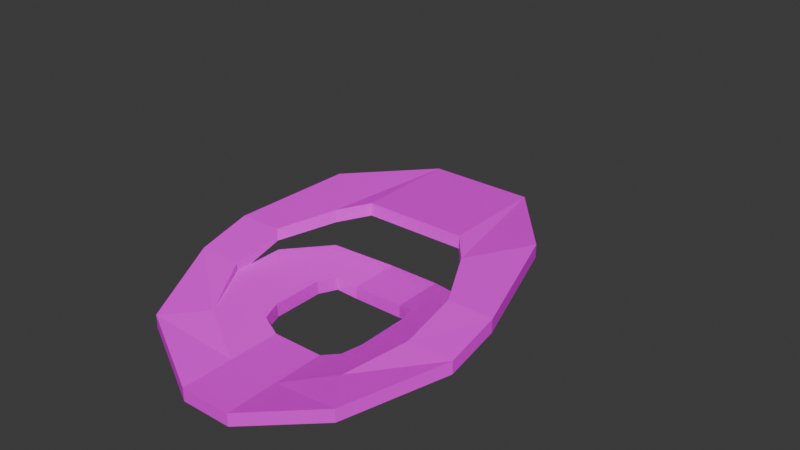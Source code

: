 # Source: a_couple_rings.blend  (saved by Blender 4.0.36; exported with 4.5.12 LTS)
import bpy
from mathutils import Matrix  # noqa: F401  (used for matrix-valued properties, if any)

bpy.ops.wm.read_factory_settings(use_empty=True)
scene = bpy.context.scene
scene.name = 'Scene'

# ---- collections
col_final = bpy.data.collections.new('Final'); scene.collection.children.link(col_final)
col_wip = bpy.data.collections.new('WIP'); scene.collection.children.link(col_wip)
col_wip.hide_render = True

# ---- images (referenced by path relative to the original .blend; pixels are not part of the script)
import os
ASSET_DIR = os.environ.get("B2B_ASSET_DIR", "")  # directory of the original .blend (textures are referenced by path, not embedded)
HERE = os.path.dirname(os.path.abspath(__file__))  # packed textures are extracted next to this script under _unpacked/

def load_image(name, relpath, width, height, colorspace="sRGB"):
    """Load a texture the original file referenced (path relative to the .blend, or extracted next to this script)."""
    p = next((c for c in (os.path.join(HERE, relpath), os.path.join(ASSET_DIR, relpath)) if relpath and os.path.exists(c)), "")
    if p:
        img = bpy.data.images.load(p, check_existing=True)
        img.name = name
    else:  # same state as the original file: an image datablock whose file is absent (Cycles renders it pink)
        img = bpy.data.images.new(name, width, height)
        img.source = "FILE"
        img.filepath = "//" + (relpath or name)
    img.colorspace_settings.name = colorspace
    return img
img_tile_15_128x128_png_001 = load_image('Tile_15-128x128.png.001', 'Tile_15-128x128.png', 1024, 1024, 'sRGB')
img_bricks_05_128x128_png_001 = load_image('Bricks_05-128x128.png.001', 'Bricks_05-128x128.png', 1024, 1024, 'sRGB')
img_floor_1a_png_001 = load_image('FLOOR_1A.png.001', 'FLOOR_1A.png', 1024, 1024, 'sRGB')
img_metal_21_128x128_png_001 = load_image('Metal_21-128x128.png.001', 'Metal_21-128x128.png', 1024, 1024, 'sRGB')
img_tile_15_128x128_png = load_image('Tile_15-128x128.png', 'Tile_15-128x128.png', 1024, 1024, 'sRGB')
img_bricks_05_128x128_png = load_image('Bricks_05-128x128.png', 'Bricks_05-128x128.png', 1024, 1024, 'sRGB')
img_floor_1a_png = load_image('FLOOR_1A.png', 'FLOOR_1A.png', 1024, 1024, 'sRGB')
img_metal_21_128x128_png = load_image('Metal_21-128x128.png', 'Metal_21-128x128.png', 1024, 1024, 'sRGB')

# ---- materials (node trees are filled in below, after node groups)
mat_tile1_001 = bpy.data.materials.new('Tile1.001')
mat_tile1_001.use_transparent_shadow = False
mat_brick1_001 = bpy.data.materials.new('Brick1.001')
mat_brick1_001.use_transparent_shadow = False
mat_metal2_001 = bpy.data.materials.new('Metal2.001')
mat_metal2_001.use_transparent_shadow = False
mat_metal1_001 = bpy.data.materials.new('Metal1.001')
mat_metal1_001.alpha_threshold = 0.0
mat_metal1_001.use_transparent_shadow = False
mat_metal1_001.roughness = 0.5
mat_metal1_001.line_color = (0.0, 0.0, 0.0, 1.0)
mat_tile1 = bpy.data.materials.new('Tile1')
mat_tile1.use_transparent_shadow = False
mat_brick1 = bpy.data.materials.new('Brick1')
mat_brick1.use_transparent_shadow = False
mat_metal2 = bpy.data.materials.new('Metal2')
mat_metal2.use_transparent_shadow = False
mat_metal1 = bpy.data.materials.new('Metal1')
mat_metal1.alpha_threshold = 0.0
mat_metal1.use_transparent_shadow = False
mat_metal1.roughness = 0.5
mat_metal1.line_color = (0.0, 0.0, 0.0, 1.0)

# ---- material node trees
mat_tile1_001.use_nodes = True; mat_tile1_001.node_tree.nodes.clear()
_N = mat_tile1_001.node_tree.nodes; _L = mat_tile1_001.node_tree.links
n0 = _N.new('ShaderNodeOutputMaterial'); n0.name = 'Material Output'; n0.location = (300, 300)
n1 = _N.new('ShaderNodeBsdfPrincipled'); n1.name = 'Principled BSDF'; n1.location = (10, 300)
n1.inputs[3].default_value = 1.45
n2 = _N.new('ShaderNodeTexImage'); n2.name = 'Image Texture'; n2.location = (-260, 300)
n2.image = img_tile_15_128x128_png_001
n2.interpolation = 'Closest'
_L.new(n1.outputs[0], n0.inputs[0])
_L.new(n2.outputs[0], n1.inputs[0])
n0.is_active_output = True
mat_brick1_001.use_nodes = True; mat_brick1_001.node_tree.nodes.clear()
_N = mat_brick1_001.node_tree.nodes; _L = mat_brick1_001.node_tree.links
n0 = _N.new('ShaderNodeBsdfPrincipled'); n0.name = 'Principled BSDF'; n0.location = (10, 300)
n0.inputs[3].default_value = 1.45
n1 = _N.new('ShaderNodeOutputMaterial'); n1.name = 'Material Output'; n1.location = (300, 300)
n2 = _N.new('ShaderNodeTexImage'); n2.name = 'Image Texture'; n2.location = (-260, 300)
n2.image = img_bricks_05_128x128_png_001
_L.new(n0.outputs[0], n1.inputs[0])
_L.new(n2.outputs[0], n0.inputs[0])
n1.is_active_output = True
mat_metal2_001.use_nodes = True; mat_metal2_001.node_tree.nodes.clear()
_N = mat_metal2_001.node_tree.nodes; _L = mat_metal2_001.node_tree.links
n0 = _N.new('ShaderNodeBsdfPrincipled'); n0.name = 'Principled BSDF'; n0.location = (10, 300)
n0.inputs[3].default_value = 1.45
n1 = _N.new('ShaderNodeOutputMaterial'); n1.name = 'Material Output'; n1.location = (300, 300)
n2 = _N.new('ShaderNodeTexImage'); n2.name = 'Image Texture'; n2.location = (-260, 300)
n2.image = img_floor_1a_png_001
_L.new(n0.outputs[0], n1.inputs[0])
_L.new(n2.outputs[0], n0.inputs[0])
n1.is_active_output = True
mat_metal1_001.use_nodes = True; mat_metal1_001.node_tree.nodes.clear()
_N = mat_metal1_001.node_tree.nodes; _L = mat_metal1_001.node_tree.links
n0 = _N.new('ShaderNodeOutputMaterial'); n0.name = 'Material Output'; n0.location = (300, 300)
n1 = _N.new('ShaderNodeBsdfPrincipled'); n1.name = 'Principled BSDF'; n1.location = (10, 300)
n1.inputs[3].default_value = 1.45
n2 = _N.new('ShaderNodeTexImage'); n2.name = 'Image Texture.001'; n2.location = (-260, 300)
n2.image = img_metal_21_128x128_png_001
_L.new(n1.outputs[0], n0.inputs[0])
_L.new(n2.outputs[0], n1.inputs[0])
n0.is_active_output = True
mat_tile1.use_nodes = True; mat_tile1.node_tree.nodes.clear()
_N = mat_tile1.node_tree.nodes; _L = mat_tile1.node_tree.links
n0 = _N.new('ShaderNodeOutputMaterial'); n0.name = 'Material Output'; n0.location = (300, 300)
n1 = _N.new('ShaderNodeBsdfPrincipled'); n1.name = 'Principled BSDF'; n1.location = (10, 300)
n1.inputs[3].default_value = 1.45
n2 = _N.new('ShaderNodeTexImage'); n2.name = 'Image Texture'; n2.location = (-260, 300)
n2.image = img_tile_15_128x128_png
n2.interpolation = 'Closest'
_L.new(n1.outputs[0], n0.inputs[0])
_L.new(n2.outputs[0], n1.inputs[0])
n0.is_active_output = True
mat_brick1.use_nodes = True; mat_brick1.node_tree.nodes.clear()
_N = mat_brick1.node_tree.nodes; _L = mat_brick1.node_tree.links
n0 = _N.new('ShaderNodeBsdfPrincipled'); n0.name = 'Principled BSDF'; n0.location = (10, 300)
n0.inputs[3].default_value = 1.45
n1 = _N.new('ShaderNodeOutputMaterial'); n1.name = 'Material Output'; n1.location = (300, 300)
n2 = _N.new('ShaderNodeTexImage'); n2.name = 'Image Texture'; n2.location = (-260, 300)
n2.image = img_bricks_05_128x128_png
_L.new(n0.outputs[0], n1.inputs[0])
_L.new(n2.outputs[0], n0.inputs[0])
n1.is_active_output = True
mat_metal2.use_nodes = True; mat_metal2.node_tree.nodes.clear()
_N = mat_metal2.node_tree.nodes; _L = mat_metal2.node_tree.links
n0 = _N.new('ShaderNodeBsdfPrincipled'); n0.name = 'Principled BSDF'; n0.location = (10, 300)
n0.inputs[3].default_value = 1.45
n1 = _N.new('ShaderNodeOutputMaterial'); n1.name = 'Material Output'; n1.location = (300, 300)
n2 = _N.new('ShaderNodeTexImage'); n2.name = 'Image Texture'; n2.location = (-260, 300)
n2.image = img_floor_1a_png
_L.new(n0.outputs[0], n1.inputs[0])
_L.new(n2.outputs[0], n0.inputs[0])
n1.is_active_output = True
mat_metal1.use_nodes = True; mat_metal1.node_tree.nodes.clear()
_N = mat_metal1.node_tree.nodes; _L = mat_metal1.node_tree.links
n0 = _N.new('ShaderNodeOutputMaterial'); n0.name = 'Material Output'; n0.location = (300, 300)
n1 = _N.new('ShaderNodeBsdfPrincipled'); n1.name = 'Principled BSDF'; n1.location = (10, 300)
n1.inputs[3].default_value = 1.45
n2 = _N.new('ShaderNodeTexImage'); n2.name = 'Image Texture.001'; n2.location = (-260, 300)
n2.image = img_metal_21_128x128_png
_L.new(n1.outputs[0], n0.inputs[0])
_L.new(n2.outputs[0], n1.inputs[0])
n0.is_active_output = True

# ---- world
world_world = bpy.data.worlds.new('World'); scene.world = world_world
world_world.use_nodes = True; world_world.node_tree.nodes.clear()
_N = world_world.node_tree.nodes; _L = world_world.node_tree.links
n0 = _N.new('ShaderNodeOutputWorld'); n0.name = 'World Output'; n0.location = (300, 300)
n1 = _N.new('ShaderNodeBackground'); n1.name = 'Background'; n1.location = (10, 300)
n1.inputs[0].default_value = (0.05088, 0.05088, 0.05088, 1.0)
_L.new(n1.outputs[0], n0.inputs[0])
n0.is_active_output = True
world_world.color = (0.05088, 0.05088, 0.05088)
world_world.use_sun_shadow = False
world_world.sun_shadow_jitter_overblur = 0.0

# ---- meshes
me_finalmesh = bpy.data.meshes.new('FinalMesh')
me_finalmesh.from_pydata([(4.0, -4.0, -5.5), (4.0, 4.0, -4.5), (-4.0, 4.0, -5.5), (2.0, 4.0, -10.0), (2.0, 4.0, -9.0), (2.0, 8.0, -10.0), (-2.0, 4.0, -10.0), (-2.0, 4.0, -9.0), (-2.0, 8.0, -10.0), (2.0, 20.0, -9.999), (2.0, 20.0, -9.0), (2.0, 24.0, -9.999), (2.0, 24.0, -9.0), (5.803, 18.0, -7.748), (5.732, 18.0, -8.745), (8.0, 21.0, -8.539), (8.0, 21.0, -7.54), (7.705, 14.0, -6.528), (7.705, 14.0, -7.472), (11.15, 14.0, -7.49), (11.15, 14.0, -6.51), (7.705, 10.0, -5.434), (7.705, 10.0, -6.393), (11.15, 10.0, -6.497), (11.15, 10.0, -5.503), (5.7, 6.0, -4.825), (5.7, 6.0, -5.824), (9.0, 2.0, -5.29), (9.0, 2.0, -4.304), (4.0, 4.0, -5.5), (4.0, -4.0, -4.5), (-2.0, 20.0, -9.999), (-2.0, 20.0, -9.0), (-5.803, 18.0, -7.748), (-5.732, 18.0, -8.745), (-8.0, 21.0, -8.539), (-8.0, 21.0, -7.54), (-7.705, 14.0, -6.528), (-7.705, 14.0, -7.472), (-11.15, 14.0, -7.49), (-11.15, 14.0, -6.51), (-7.705, 10.0, -5.434), (-7.705, 10.0, -6.393), (-11.15, 10.0, -6.497), (-11.15, 10.0, -5.503), (-5.7, 6.0, -4.825), (-5.7, 6.0, -5.824), (-9.0, 2.0, -5.29), (-9.0, 2.0, -4.304), (-4.0, 4.0, -4.5), (-4.0, -4.0, -5.5), (-4.0, -4.0, -4.5), (3.832, 14.0, -9.371), (3.904, 14.0, -8.375), (7.631, 14.0, -8.118), (7.703, 14.0, -7.122), (2.0, 16.0, -9.999), (2.0, 16.0, -9.0), (3.832, 10.0, -9.371), (3.904, 10.0, -8.375), (7.631, 10.0, -8.118), (7.703, 10.0, -7.122), (2.0, 8.0, -9.0), (3.358, 8.5, -9.527), (5.732, 6.0, -8.745), (5.803, 6.0, -7.748), (3.429, 8.5, -8.531), (3.358, 15.5, -9.527), (3.429, 15.5, -8.531), (-3.832, 14.0, -9.371), (-3.904, 14.0, -8.375), (-7.631, 14.0, -8.118), (-7.703, 14.0, -7.122), (-3.832, 10.0, -9.371), (-3.904, 10.0, -8.375), (-7.631, 10.0, -8.118), (-7.703, 10.0, -7.122), (-2.0, 8.0, -9.0), (-3.358, 8.5, -9.527), (-5.732, 6.0, -8.745), (-5.803, 6.0, -7.748), (-3.429, 8.5, -8.531), (-3.358, 15.5, -9.527), (-3.429, 15.5, -8.531), (-2.0, 16.0, -10.0), (-2.0, 16.0, -9.0), (-2.0, 24.0, -10.0), (-2.0, 24.0, -9.0)], [], [(29, 1, 30, 0), (0, 30, 51, 50), (2, 49, 51, 50), (29, 2, 49, 1), (29, 0, 50, 2), (30, 1, 49, 51), (5, 3, 4, 62), (3, 4, 7, 6), (8, 77, 7, 6), (5, 8, 77, 62), (5, 3, 6, 8), (4, 62, 77, 7), (9, 10, 12, 11), (13, 17, 20, 16), (10, 13, 16, 12), (9, 14, 13, 10), (12, 16, 15, 11), (11, 15, 14, 9), (20, 24, 23, 19), (14, 18, 17, 13), (16, 20, 19, 15), (15, 19, 18, 14), (23, 27, 26, 22), (19, 23, 22, 18), (17, 21, 24, 20), (18, 22, 21, 17), (28, 30, 0, 27), (21, 25, 28, 24), (22, 26, 25, 21), (24, 28, 27, 23), (27, 0, 29, 26), (25, 1, 30, 28), (26, 29, 1, 25), (31, 86, 87, 32), (33, 36, 40, 37), (32, 87, 36, 33), (31, 32, 33, 34), (87, 86, 35, 36), (86, 31, 34, 35), (40, 39, 43, 44), (34, 33, 37, 38), (36, 35, 39, 40), (35, 34, 38, 39), (43, 42, 46, 47), (39, 38, 42, 43), (37, 40, 44, 41), (38, 37, 41, 42), (48, 47, 50, 51), (41, 44, 48, 45), (42, 41, 45, 46), (44, 43, 47, 48), (47, 46, 2, 50), (45, 48, 51, 49), (46, 45, 49, 2), (14, 67, 56, 9), (56, 57, 10, 9), (68, 13, 10, 57), (67, 68, 57, 56), (52, 58, 59, 53), (52, 54, 60, 58), (64, 3, 5, 63), (66, 62, 4, 65), (63, 5, 62, 66), (3, 64, 65, 4), (55, 53, 59, 61), (58, 63, 66, 59), (59, 66, 65, 61), (60, 64, 63, 58), (61, 60, 54, 55), (52, 53, 68, 67), (53, 55, 13, 68), (54, 52, 67, 14), (64, 60, 61, 65), (14, 13, 55, 54), (34, 31, 84, 82), (84, 31, 32, 85), (83, 85, 32, 33), (82, 84, 85, 83), (69, 70, 74, 73), (69, 73, 75, 71), (79, 78, 8, 6), (81, 80, 7, 77), (78, 81, 77, 8), (6, 7, 80, 79), (72, 76, 74, 70), (73, 74, 81, 78), (74, 76, 80, 81), (75, 73, 78, 79), (76, 72, 71, 75), (69, 82, 83, 70), (70, 83, 33, 72), (71, 34, 82, 69), (79, 80, 76, 75), (34, 71, 72, 33), (11, 12, 57, 56), (56, 57, 85, 84), (86, 84, 85, 87), (11, 86, 87, 12), (11, 56, 84, 86), (57, 12, 87, 85)])
me_finalmesh.polygons.foreach_set('material_index', [1, 1, 1, 1, 1, 0, 1, 1, 1, 1, 1, 0, 3, 2, 2, 3, 3, 3, 3, 3, 3, 3, 3, 3, 2, 3, 3, 2, 3, 3, 3, 2, 3, 3, 2, 2, 3, 3, 3, 3, 3, 3, 3, 3, 3, 2, 3, 3, 2, 3, 3, 3, 2, 3, 3, 3, 2, 3, 3, 3, 3, 2, 3, 3, 2, 3, 2, 3, 2, 3, 2, 3, 3, 3, 3, 3, 2, 3, 3, 3, 3, 2, 3, 3, 2, 3, 2, 3, 2, 3, 2, 3, 3, 3, 1, 1, 1, 1, 1, 0])
_uv = me_finalmesh.uv_layers.new(name='UVMap')
_uv.uv.foreach_set('vector', [1.0, 0.375, 1.0, 0.625, 0.0, 0.625, 0.0, 0.375, 1.0, 0.375, 1.0, 0.625, 0.0, 0.625, 0.0, 0.375, 1.0, 0.375, 1.0, 0.625, 0.0, 0.625, 0.0, 0.375, 1.0, 0.375, 0.0, 0.375, 0.0, 0.625, 1.0, 0.625, 1.0, 1.0, 1.0, 0.0, 0.0, 0.0, 0.0, 1.0, 1.0, 0.0, 1.0, 1.0, 0.0, 1.0, 0.0, 0.0, 1.0, 0.375, 0.0, 0.375, 0.0, 0.625, 1.0, 0.625, 1.0, 0.375, 1.0, 0.625, 0.0, 0.625, 0.0, 0.375, 1.0, 0.375, 1.0, 0.625, 0.0, 0.625, 0.0, 0.375, 1.0, 0.375, 0.0, 0.375, 0.0, 0.625, 1.0, 0.625, 1.0, 1.0, 1.0, 0.0, 0.0, 0.0, 0.0, 1.0, 1.0, 0.0, 1.0, 1.0, 0.0, 1.0, 0.0, 0.0, 2.591, -0.3386, 2.591, -0.1078, 3.591, -0.1078, 3.591, -0.3386, 0.0, 0.0, 0.0, 1.0, 1.0, 1.0, 1.0, 0.0, 0.0, 0.0, 0.0, 1.0, 1.0, 1.0, 1.0, 0.0, -1.139, -0.3386, 0.02727, 0.05791, 0.1151, 0.27, -1.043, -0.1078, -1.043, -0.1078, 0.6773, 0.1265, 0.5817, -0.1043, -1.139, -0.3386, -1.139, 3.591, 0.5817, 2.841, 0.02727, 2.091, -1.139, 2.591, 1.091, 0.4173, 0.09091, 0.5716, 0.09091, 0.3422, 1.091, 0.1908, 2.091, 0.05791, 1.091, 0.289, 1.091, 0.5071, 2.091, 0.27, 2.841, 0.1265, 1.091, 0.4173, 1.091, 0.1908, 2.841, -0.1043, 0.5817, 2.841, 1.516, 1.091, 0.623, 1.091, 0.02727, 2.091, 1.578, 0.09091, 1.212, -1.909, 0.3982, -0.9091, 0.6963, 0.09091, 1.516, 1.091, 1.578, 0.09091, 0.6963, 0.09091, 0.623, 1.091, 0.0, 0.0, 0.0, 1.0, 1.0, 1.0, 1.0, 0.0, 1.091, 0.289, 0.09091, 0.466, 0.09091, 0.6876, 1.091, 0.5071, -1.909, 0.9908, -3.409, 1.433, -3.409, 1.202, -1.909, 0.7631, 0.0, 0.0, 0.0, 1.0, 1.0, 1.0, 1.0, 0.0, 0.09091, 0.466, -0.9091, 0.9552, -0.9091, 1.186, 0.09091, 0.6876, 0.09091, 0.5716, -1.909, 0.9908, -1.909, 0.7631, 0.09091, 0.3422, 1.212, -1.909, 0.04048, -3.409, 0.04047, -1.409, 0.3982, -0.9091, 0.0, 0.0, 0.0, 1.0, 1.0, 1.0, 1.0, 0.0, -0.9091, 0.9552, -1.409, 1.202, -1.409, 1.433, -0.9091, 1.186, 2.591, -0.3386, 3.591, -0.3386, 3.591, -0.1078, 2.591, -0.1078, 0.0, 0.0, 1.0, 0.0, 1.0, 1.0, 0.0, 1.0, 0.0, 0.0, 1.0, 0.0, 1.0, 1.0, 0.0, 1.0, -1.139, -0.3386, -1.043, -0.1078, 0.1151, 0.27, 0.02727, 0.05791, -1.043, -0.1078, -1.139, -0.3386, 0.5817, -0.1043, 0.6773, 0.1265, -1.139, 3.591, -1.139, 2.591, 0.02727, 2.091, 0.5817, 2.841, 1.091, 0.4173, 1.091, 0.1908, 0.09091, 0.3422, 0.09091, 0.5716, 2.091, 0.05791, 2.091, 0.27, 1.091, 0.5071, 1.091, 0.289, 2.841, 0.1265, 2.841, -0.1043, 1.091, 0.1908, 1.091, 0.4173, 0.5817, 2.841, 0.02727, 2.091, 0.623, 1.091, 1.516, 1.091, 1.578, 0.09091, 0.6963, 0.09091, 0.3982, -0.9091, 1.212, -1.909, 1.516, 1.091, 0.623, 1.091, 0.6963, 0.09091, 1.578, 0.09091, 0.0, 0.0, 1.0, 0.0, 1.0, 1.0, 0.0, 1.0, 1.091, 0.289, 1.091, 0.5071, 0.09091, 0.6876, 0.09091, 0.466, -1.909, 0.9908, -1.909, 0.7631, -3.409, 1.202, -3.409, 1.433, 0.0, 0.0, 1.0, 0.0, 1.0, 1.0, 0.0, 1.0, 0.09091, 0.466, 0.09091, 0.6876, -0.9091, 1.186, -0.9091, 0.9552, 0.09091, 0.5716, 0.09091, 0.3422, -1.909, 0.7631, -1.909, 0.9908, 1.212, -1.909, 0.3982, -0.9091, 0.04047, -1.409, 0.04048, -3.409, 0.0, 0.0, 1.0, 0.0, 1.0, 1.0, 0.0, 1.0, -0.9091, 0.9552, -0.9091, 1.186, -1.409, 1.433, -1.409, 1.202, 0.8713, 2.0, 0.2463, 1.375, -0.1304, 1.5, -0.1304, 2.5, 1.5, 0.419, 1.5, 0.6498, 2.5, 0.6498, 2.5, 0.419, 0.0, 0.0, 1.0, 0.0, 1.0, 1.0, 0.0, 1.0, 0.2463, 0.4183, 0.3413, 0.6493, -0.0348, 0.6498, -0.1304, 0.419, 1.0, 0.4183, 0.0, 0.4183, 0.0, 0.6493, 1.0, 0.6493, 0.3713, 1.0, 1.371, 1.0, 1.371, 0.0, 0.3713, 0.0, 0.8713, -1.0, -0.1304, -1.5, -0.1304, -0.5, 0.2463, -0.375, 0.0, 0.0, 1.0, 0.0, 1.0, 1.0, 0.0, 1.0, 0.2463, 0.4183, -0.1304, 0.419, -0.0348, 0.6498, 0.3413, 0.6493, -0.1304, -1.5, 0.8713, -1.0, 0.0, 1.0, 1.0, 1.0, 0.0, 0.0, 1.0, 0.0, 1.0, 1.0, 0.0, 1.0, 0.0, 0.4183, -0.375, 0.4183, -0.375, 0.6493, 0.0, 0.6493, 0.0, 0.0, 1.0, 0.0, 1.0, 1.0, 0.0, 1.0, 1.371, 0.0, 0.8713, -1.0, 0.2463, -0.375, 0.3713, 0.0, 0.0, 1.0, 1.371, 0.0, 1.371, 1.0, 0.0, 0.0, 1.0, 0.4183, 1.0, 0.6493, 1.375, 0.6493, 1.375, 0.4183, 0.0, 0.0, 1.0, 0.0, 1.0, 1.0, 0.0, 1.0, 1.371, 1.0, 0.3713, 1.0, 0.2463, 1.375, 0.8713, 2.0, 0.8713, -1.0, 1.371, 0.0, 0.0, 1.0, 0.0, 1.0, 0.8713, 2.0, 1.0, 1.0, 1.0, 0.0, 1.371, 1.0, 0.8713, 2.0, -0.1304, 2.5, -0.1304, 1.5, 0.2463, 1.375, 1.5, 0.419, 2.5, 0.419, 2.5, 0.6498, 1.5, 0.6498, 0.0, 0.0, 0.0, 1.0, 1.0, 1.0, 1.0, 0.0, 0.2463, 0.4183, -0.1304, 0.419, -0.0348, 0.6498, 0.3413, 0.6493, 1.0, 0.4183, 1.0, 0.6493, 0.0, 0.6493, 0.0, 0.4183, 0.3713, 1.0, 0.3713, 0.0, 1.371, 0.0, 1.371, 1.0, 0.8713, -1.0, 0.2463, -0.375, -0.1304, -0.5, -0.1304, -1.5, 0.0, 0.0, 0.0, 1.0, 1.0, 1.0, 1.0, 0.0, 0.2463, 0.4183, 0.3413, 0.6493, -0.0348, 0.6498, -0.1304, 0.419, -0.1304, -1.5, 1.0, 1.0, 0.0, 1.0, 0.8713, -1.0, 0.0, 0.0, 0.0, 1.0, 1.0, 1.0, 1.0, 0.0, 0.0, 0.4183, 0.0, 0.6493, -0.375, 0.6493, -0.375, 0.4183, 0.0, 0.0, 0.0, 1.0, 1.0, 1.0, 1.0, 0.0, 1.371, 0.0, 0.3713, 0.0, 0.2463, -0.375, 0.8713, -1.0, 0.0, 1.0, 0.0, 0.0, 1.371, 1.0, 1.371, 0.0, 1.0, 0.4183, 1.375, 0.4183, 1.375, 0.6493, 1.0, 0.6493, 0.0, 0.0, 0.0, 1.0, 1.0, 1.0, 1.0, 0.0, 1.371, 1.0, 0.8713, 2.0, 0.2463, 1.375, 0.3713, 1.0, 0.8713, -1.0, 0.0, 1.0, 0.0, 1.0, 1.371, 0.0, 0.8713, 2.0, 1.371, 1.0, 1.0, 0.0, 1.0, 1.0, 1.5, 0.375, 1.5, 0.625, -0.5, 0.625, -0.5, 0.375, 1.0, 0.375, 1.0, 0.625, 0.0, 0.625, 0.0, 0.375, 1.5, 0.375, -0.5, 0.375, -0.5, 0.625, 1.5, 0.625, 1.0, 0.375, 0.0, 0.375, 0.0, 0.625, 1.0, 0.625, 1.0, 1.5, 1.0, -0.5, 0.0, -0.5, 0.0, 1.5, 1.0, -0.5, 1.0, 1.5, 0.0, 1.5, 0.0, -0.5])
me_finalmesh.materials.append(mat_tile1_001)
me_finalmesh.materials.append(mat_brick1_001)
me_finalmesh.materials.append(mat_metal2_001)
me_finalmesh.materials.append(mat_metal1_001)
me_finalmesh.use_mirror_x = True
me_finalmesh.update()
me_goalfloor = bpy.data.meshes.new('GoalFloor')
me_goalfloor.from_pydata([(4.0, -4.0, -2.5), (4.0, -4.0, -1.5), (4.0, 4.0, -2.5), (4.0, 4.0, -1.5), (-4.0, -4.0, -2.5), (-4.0, -4.0, -1.5), (-4.0, 4.0, -2.5), (-4.0, 4.0, -1.5)], [], [(2, 3, 1, 0), (0, 1, 5, 4), (6, 4, 5, 7), (2, 6, 7, 3), (2, 0, 4, 6), (1, 3, 7, 5)])
me_goalfloor.polygons.foreach_set('material_index', [1, 1, 1, 1, 1, 0])
_uv = me_goalfloor.uv_layers.new(name='UVMap')
_uv.uv.foreach_set('vector', [1.0, 0.375, 1.0, 0.625, 0.0, 0.625, 0.0, 0.375, 1.0, 0.375, 1.0, 0.625, 0.0, 0.625, 0.0, 0.375, 1.0, 0.375, 0.0, 0.375, 0.0, 0.625, 1.0, 0.625, 1.0, 0.375, 0.0, 0.375, 0.0, 0.625, 1.0, 0.625, 1.0, 1.0, 1.0, 0.0, 0.0, 0.0, 0.0, 1.0, 1.0, 0.0, 1.0, 1.0, 0.0, 1.0, 0.0, 0.0])
me_goalfloor.materials.append(mat_tile1)
me_goalfloor.materials.append(mat_brick1)
me_goalfloor.update()
me_longfloor = bpy.data.meshes.new('LongFloor')
me_longfloor.from_pydata([(2.0, -4.0, -0.5), (2.0, -4.0, 0.5), (2.0, 4.0, -0.5), (2.0, 4.0, 0.5), (-2.0, -4.0, -0.5), (-2.0, -4.0, 0.5), (-2.0, 4.0, -0.5), (-2.0, 4.0, 0.5)], [], [(2, 3, 1, 0), (0, 1, 5, 4), (6, 4, 5, 7), (2, 6, 7, 3), (2, 0, 4, 6), (1, 3, 7, 5)])
me_longfloor.polygons.foreach_set('material_index', [1, 1, 1, 1, 1, 0])
_uv = me_longfloor.uv_layers.new(name='UVMap')
_uv.uv.foreach_set('vector', [1.5, 0.375, 1.5, 0.625, -0.5, 0.625, -0.5, 0.375, 1.0, 0.375, 1.0, 0.625, 0.0, 0.625, 0.0, 0.375, 1.5, 0.375, -0.5, 0.375, -0.5, 0.625, 1.5, 0.625, 1.0, 0.375, 0.0, 0.375, 0.0, 0.625, 1.0, 0.625, 1.0, 1.5, 1.0, -0.5, 0.0, -0.5, 0.0, 1.5, 1.0, -0.5, 1.0, 1.5, 0.0, 1.5, 0.0, -0.5])
me_longfloor.materials.append(mat_tile1)
me_longfloor.materials.append(mat_brick1)
me_longfloor.update()
me_rings1 = bpy.data.meshes.new('Rings1')
me_rings1.from_pydata([(-1.037, 2.0, -0.4624), (-0.6577, 2.0, 0.4614), (2.963, 2.0, -0.4624), (3.342, 2.0, 0.4614), (-3.044, 4.0, -0.4596), (-2.662, 4.0, 0.4634), (-3.044, 8.0, -0.4596), (-2.662, 8.0, 0.4634), (-1.037, -2.0, -0.4624), (-0.6577, -2.0, 0.4614), (2.963, -2.0, -0.4624), (3.342, -2.0, 0.4614), (-3.044, -4.0, -0.4596), (-2.662, -4.0, 0.4634), (-3.044, -8.0, -0.4596), (-2.662, -8.0, 0.4634), (-1.537, -3.5, -0.4624), (0.9625, -6.0, -0.4624), (1.342, -6.0, 0.4614), (-1.158, -3.5, 0.4614), (-1.537, 3.5, -0.4624), (0.9625, 6.0, -0.4624), (1.342, 6.0, 0.4614), (-1.158, 3.5, 0.4614)], [], [(21, 20, 4, 6), (4, 5, 7, 6), (23, 22, 7, 5), (20, 23, 5, 4), (0, 8, 9, 1), (0, 2, 10, 8), (17, 14, 12, 16), (12, 14, 15, 13), (19, 13, 15, 18), (16, 12, 13, 19), (14, 17, 18, 15), (3, 1, 9, 11), (8, 16, 19, 9), (9, 19, 18, 11), (10, 17, 16, 8), (11, 10, 2, 3), (0, 1, 23, 20), (1, 3, 22, 23), (2, 0, 20, 21), (17, 10, 11, 18), (7, 22, 21, 6), (21, 22, 3, 2)])
me_rings1.polygons.foreach_set('material_index', [1, 1, 0, 1, 1, 1, 1, 1, 0, 1, 1, 0, 1, 0, 1, 0, 1, 0, 1, 1, 1, 1])
_uv = me_rings1.uv_layers.new(name='UVMap')
_uv.uv.foreach_set('vector', [0.8713, 2.0, 0.2463, 1.375, -0.1304, 1.5, -0.1304, 2.5, 1.5, 0.419, 1.5, 0.6498, 2.5, 0.6498, 2.5, 0.419, 0.0, 0.0, 1.0, 0.0, 1.0, 1.0, 0.0, 1.0, 0.2463, 0.4183, 0.3413, 0.6493, -0.0348, 0.6498, -0.1304, 0.419, 1.0, 0.4183, 0.0, 0.4183, 0.0, 0.6493, 1.0, 0.6493, 0.3713, 1.0, 1.371, 1.0, 1.371, 0.0, 0.3713, 0.0, 0.8713, -1.0, -0.1304, -1.5, -0.1304, -0.5, 0.2463, -0.375, -0.5, 0.419, -1.5, 0.419, -1.5, 0.6498, -0.5, 0.6498, 0.0, 0.0, 1.0, 0.0, 1.0, 1.0, 0.0, 1.0, 0.2463, 0.4183, -0.1304, 0.419, -0.0348, 0.6498, 0.3413, 0.6493, -0.1304, -1.5, 0.8713, -1.0, 0.0, 1.0, 1.0, 1.0, 0.0, 0.0, 1.0, 0.0, 1.0, 1.0, 0.0, 1.0, 0.0, 0.4183, -0.375, 0.4183, -0.375, 0.6493, 0.0, 0.6493, 0.0, 0.0, 1.0, 0.0, 1.0, 1.0, 0.0, 1.0, 1.371, 0.0, 0.8713, -1.0, 0.2463, -0.375, 0.3713, 0.0, 0.0, 1.0, 1.371, 0.0, 1.371, 1.0, 0.0, 0.0, 1.0, 0.4183, 1.0, 0.6493, 1.375, 0.6493, 1.375, 0.4183, 0.0, 0.0, 1.0, 0.0, 1.0, 1.0, 0.0, 1.0, 1.371, 1.0, 0.3713, 1.0, 0.2463, 1.375, 0.8713, 2.0, 0.8713, -1.0, 1.371, 0.0, 0.0, 1.0, 0.0, 1.0, 1.0, 1.0, 1.0, 0.0, 0.8713, 2.0, -0.1304, 2.5, 0.8713, 2.0, 1.0, 1.0, 1.0, 0.0, 1.371, 1.0])
me_rings1.materials.append(mat_metal2)
me_rings1.materials.append(mat_metal1)
me_rings1.update()
me_rings2 = bpy.data.meshes.new('Rings2')
me_rings2.from_pydata([(-3.044, 4.0, -0.4596), (-2.662, 4.0, 0.4634), (-3.044, 8.0, -0.4596), (-2.662, 8.0, 0.4634), (1.972, 2.0, 1.975), (1.621, 2.0, 1.126), (3.839, 5.0, 0.4777), (4.221, 5.0, 1.401), (4.365, -2.0, 2.923), (4.004, -2.0, 2.051), (7.575, -2.0, 1.658), (7.95, -2.0, 2.564), (4.855, -6.0, 4.107), (4.488, -6.0, 3.221), (7.826, -6.0, 2.264), (8.206, -6.0, 3.181), (3.487, -10.0, 5.639), (3.105, -10.0, 4.716), (6.358, -14.0, 3.947), (6.735, -14.0, 4.858), (2.056, -12.0, 6.627), (1.674, -12.0, 5.704), (1.674, -20.0, 5.703), (2.056, -20.0, 6.627)], [], [(0, 2, 3, 1), (4, 7, 11, 8), (1, 3, 7, 4), (0, 1, 4, 5), (3, 2, 6, 7), (2, 0, 5, 6), (11, 10, 14, 15), (5, 4, 8, 9), (7, 6, 10, 11), (6, 5, 9, 10), (14, 13, 17, 18), (10, 9, 13, 14), (8, 11, 15, 12), (9, 8, 12, 13), (19, 18, 22, 23), (12, 15, 19, 16), (13, 12, 16, 17), (15, 14, 18, 19), (21, 20, 23, 22), (18, 17, 21, 22), (16, 19, 23, 20), (17, 16, 20, 21)])
me_rings2.polygons.foreach_set('material_index', [1, 0, 0, 1, 1, 1, 1, 1, 1, 1, 1, 1, 0, 1, 1, 0, 1, 1, 1, 1, 0, 1])
_uv = me_rings2.uv_layers.new(name='UVMap')
_uv.uv.foreach_set('vector', [2.591, -0.3386, 3.591, -0.3386, 3.591, -0.1078, 2.591, -0.1078, 0.0, 0.0, 1.0, 0.0, 1.0, 1.0, 0.0, 1.0, 0.0, 0.0, 1.0, 0.0, 1.0, 1.0, 0.0, 1.0, -1.139, -0.3386, -1.043, -0.1078, 0.1151, 0.27, 0.02727, 0.05791, -1.043, -0.1078, -1.139, -0.3386, 0.5817, -0.1043, 0.6773, 0.1265, -1.139, 3.591, -1.139, 2.591, 0.02727, 2.091, 0.5817, 2.841, 1.091, 0.4173, 1.091, 0.1908, 0.09091, 0.3422, 0.09091, 0.5716, 2.091, 0.05791, 2.091, 0.27, 1.091, 0.5071, 1.091, 0.289, 2.841, 0.1265, 2.841, -0.1043, 1.091, 0.1908, 1.091, 0.4173, 0.5817, 2.841, 0.02727, 2.091, 0.623, 1.091, 1.516, 1.091, 1.578, 0.09091, 0.6963, 0.09091, 0.3982, -0.9091, 1.212, -1.909, 1.516, 1.091, 0.623, 1.091, 0.6963, 0.09091, 1.578, 0.09091, 0.0, 0.0, 1.0, 0.0, 1.0, 1.0, 0.0, 1.0, 1.091, 0.289, 1.091, 0.5071, 0.09091, 0.6876, 0.09091, 0.466, -1.909, 0.9908, -1.909, 0.7631, -3.409, 1.202, -3.409, 1.433, 0.0, 0.0, 1.0, 0.0, 1.0, 1.0, 0.0, 1.0, 0.09091, 0.466, 0.09091, 0.6876, -0.9091, 1.186, -0.9091, 0.9552, 0.09091, 0.5716, 0.09091, 0.3422, -1.909, 0.7631, -1.909, 0.9908, -1.409, 1.202, -1.409, 1.433, -3.409, 1.433, -3.409, 1.202, 1.212, -1.909, 0.3982, -0.9091, 0.04047, -1.409, 0.04048, -3.409, 0.0, 0.0, 1.0, 0.0, 1.0, 1.0, 0.0, 1.0, -0.9091, 0.9552, -0.9091, 1.186, -1.409, 1.433, -1.409, 1.202])
me_rings2.materials.append(mat_metal2)
me_rings2.materials.append(mat_metal1)
me_rings2.update()
me_startfloor = bpy.data.meshes.new('StartFloor')
me_startfloor.from_pydata([(2.0, -2.0, -1.0), (2.0, -2.0, 0.0), (2.0, 2.0, -1.0), (2.0, 2.0, 0.0), (-2.0, -2.0, -1.0), (-2.0, -2.0, 0.0), (-2.0, 2.0, -1.0), (-2.0, 2.0, 0.0)], [], [(2, 3, 1, 0), (0, 1, 5, 4), (6, 4, 5, 7), (2, 6, 7, 3), (2, 0, 4, 6), (1, 3, 7, 5)])
me_startfloor.polygons.foreach_set('material_index', [1, 1, 1, 1, 1, 0])
_uv = me_startfloor.uv_layers.new(name='UVMap')
_uv.uv.foreach_set('vector', [1.0, 0.375, 1.0, 0.625, 0.0, 0.625, 0.0, 0.375, 1.0, 0.375, 1.0, 0.625, 0.0, 0.625, 0.0, 0.375, 1.0, 0.375, 0.0, 0.375, 0.0, 0.625, 1.0, 0.625, 1.0, 0.375, 0.0, 0.375, 0.0, 0.625, 1.0, 0.625, 1.0, 1.0, 1.0, 0.0, 0.0, 0.0, 0.0, 1.0, 1.0, 0.0, 1.0, 1.0, 0.0, 1.0, 0.0, 0.0])
me_startfloor.materials.append(mat_tile1)
me_startfloor.materials.append(mat_brick1)
me_startfloor.update()

# ---- objects
ob_finalmesh_col = bpy.data.objects.new('FinalMesh-col', me_finalmesh)
ob_goalfloor = bpy.data.objects.new('GoalFloor', me_goalfloor)
ob_longfloor = bpy.data.objects.new('LongFloor', me_longfloor)
ob_rings1 = bpy.data.objects.new('Rings1', me_rings1)
ob_rings2 = bpy.data.objects.new('Rings2', me_rings2)
ob_startfloor = bpy.data.objects.new('StartFloor', me_startfloor)

# ---- transforms, parenting, visibility, modifiers, constraints
ob_finalmesh_col.location = (-5.245e-07, 6.0, 9.0)
ob_finalmesh_col.rotation_euler = (0.0, -0.0, 3.142)
ob_finalmesh_col.use_mesh_mirror_x = True
ob_goalfloor.location = (0.0, -6.0, 9.0)
ob_longfloor.location = (0.0, 14.0, -0.5)
ob_rings1.location = (4.636, 6.0, 0.5902)
ob_rings1.rotation_euler = (1.107e-08, -0.3927, -5.565e-08)
_m = ob_rings1.modifiers.new('Mirror', 'MIRROR')
_m.mirror_object = ob_startfloor
ob_rings2.location = (4.636, 10.0, 0.5902)
ob_rings2.rotation_euler = (1.107e-08, -0.3927, -5.565e-08)
_m = ob_rings2.modifiers.new('Mirror', 'MIRROR')
_m.mirror_object = ob_startfloor
ob_startfloor.location = (0.0, 0.0, 0.0)

# ---- collection membership
col_final.objects.link(ob_finalmesh_col)
col_wip.objects.link(ob_goalfloor)
col_wip.objects.link(ob_longfloor)
col_wip.objects.link(ob_rings1)
col_wip.objects.link(ob_rings2)
col_wip.objects.link(ob_startfloor)

# ---- scene / render settings (as saved in the file)
scene.frame_start = 1; scene.frame_end = 250; scene.frame_set(5)
scene.render.engine = 'BLENDER_EEVEE_NEXT'
scene.cycles.sampling_pattern = 'TABULATED_SOBOL'
bpy.context.view_layer.update()

# ---- added for rendering (the .blend has no active camera and no usable light): camera, sun
cam_auto = bpy.data.cameras.new('AutoCamera')
cam_auto.lens = 50.0
cam_auto.sensor_width = 36.0
cam_auto.clip_end = 1000.0
ob_auto_camera = bpy.data.objects.new('AutoCamera', cam_auto)
scene.collection.objects.link(ob_auto_camera)
ob_auto_camera.location = (44.2244, -52.6167, 40.012)
ob_auto_camera.rotation_euler = (1.09748, -7.21219e-08, 0.694738)
scene.camera = ob_auto_camera
light_auto_sun = bpy.data.lights.new('AutoSun', 'SUN')
light_auto_sun.energy = 3.0
light_auto_sun.angle = 0.0523599
ob_auto_sun = bpy.data.objects.new('AutoSun', light_auto_sun)
scene.collection.objects.link(ob_auto_sun)
ob_auto_sun.rotation_euler = (0.872665, 0.174533, 0.523599)
bpy.context.view_layer.update()
